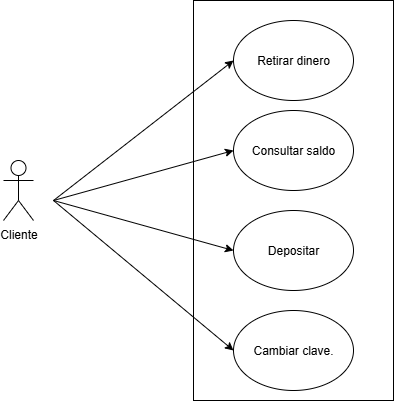

The diagram above was exported from draw.io. Its source (the exported page's mxGraphModel, read from the mxfile embedded in the PNG):
<mxGraphModel dx="994" dy="570" grid="1" gridSize="10" guides="1" tooltips="1" connect="1" arrows="1" fold="1" page="1" pageScale="1" pageWidth="827" pageHeight="1169" math="0" shadow="0">
  <root>
    <mxCell id="0" />
    <mxCell id="1" parent="0" />
    <mxCell id="g1_5qk-3k5rIhQbXFQtR-2" value="Cliente" style="shape=umlActor;verticalLabelPosition=bottom;verticalAlign=top;html=1;" vertex="1" parent="1">
      <mxGeometry x="90" y="200" width="30" height="60" as="geometry" />
    </mxCell>
    <mxCell id="g1_5qk-3k5rIhQbXFQtR-4" value="" style="rounded=0;whiteSpace=wrap;html=1;" vertex="1" parent="1">
      <mxGeometry x="280" y="40" width="200" height="400" as="geometry" />
    </mxCell>
    <mxCell id="g1_5qk-3k5rIhQbXFQtR-5" value="Consultar saldo" style="ellipse;whiteSpace=wrap;html=1;" vertex="1" parent="1">
      <mxGeometry x="320" y="150" width="120" height="80" as="geometry" />
    </mxCell>
    <mxCell id="g1_5qk-3k5rIhQbXFQtR-6" value="Retirar dinero" style="ellipse;whiteSpace=wrap;html=1;" vertex="1" parent="1">
      <mxGeometry x="320" y="60" width="120" height="80" as="geometry" />
    </mxCell>
    <mxCell id="g1_5qk-3k5rIhQbXFQtR-7" value="Depositar" style="ellipse;whiteSpace=wrap;html=1;" vertex="1" parent="1">
      <mxGeometry x="320" y="250" width="120" height="80" as="geometry" />
    </mxCell>
    <mxCell id="g1_5qk-3k5rIhQbXFQtR-8" value="Cambiar clave. " style="ellipse;whiteSpace=wrap;html=1;" vertex="1" parent="1">
      <mxGeometry x="320" y="350" width="120" height="80" as="geometry" />
    </mxCell>
    <mxCell id="g1_5qk-3k5rIhQbXFQtR-12" value="" style="endArrow=classic;html=1;rounded=0;entryX=0;entryY=0.5;entryDx=0;entryDy=0;" edge="1" parent="1" target="g1_5qk-3k5rIhQbXFQtR-5">
      <mxGeometry width="50" height="50" relative="1" as="geometry">
        <mxPoint x="140" y="240" as="sourcePoint" />
        <mxPoint x="190" y="190" as="targetPoint" />
      </mxGeometry>
    </mxCell>
    <mxCell id="g1_5qk-3k5rIhQbXFQtR-13" value="" style="endArrow=classic;html=1;rounded=0;entryX=0;entryY=0.5;entryDx=0;entryDy=0;" edge="1" parent="1" target="g1_5qk-3k5rIhQbXFQtR-6">
      <mxGeometry width="50" height="50" relative="1" as="geometry">
        <mxPoint x="140" y="240" as="sourcePoint" />
        <mxPoint x="190" y="190" as="targetPoint" />
      </mxGeometry>
    </mxCell>
    <mxCell id="g1_5qk-3k5rIhQbXFQtR-17" value="" style="endArrow=classic;html=1;rounded=0;entryX=0;entryY=0.5;entryDx=0;entryDy=0;" edge="1" parent="1" target="g1_5qk-3k5rIhQbXFQtR-7">
      <mxGeometry width="50" height="50" relative="1" as="geometry">
        <mxPoint x="140" y="240" as="sourcePoint" />
        <mxPoint x="190" y="190" as="targetPoint" />
      </mxGeometry>
    </mxCell>
    <mxCell id="g1_5qk-3k5rIhQbXFQtR-18" value="" style="endArrow=classic;html=1;rounded=0;entryX=0;entryY=0.5;entryDx=0;entryDy=0;" edge="1" parent="1" target="g1_5qk-3k5rIhQbXFQtR-8">
      <mxGeometry width="50" height="50" relative="1" as="geometry">
        <mxPoint x="140" y="240" as="sourcePoint" />
        <mxPoint x="190" y="190" as="targetPoint" />
      </mxGeometry>
    </mxCell>
  </root>
</mxGraphModel>